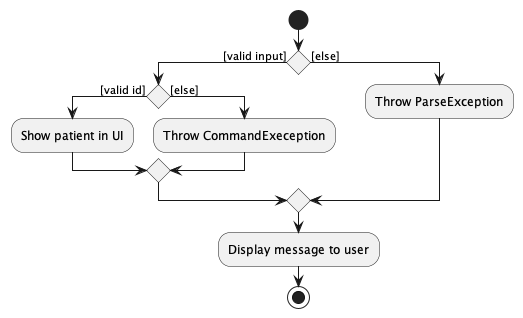

The diagram above was rendered by PlantUML. Its source (embedded in the PNG):
@startuml DetailPatientActivityDiagram
start
if() then ([valid input])
    if() then ([valid id])
        :Show patient in UI;
    else ([else])
        :Throw CommandExeception;
    endif;
else ([else])
    :Throw ParseException;
endif;
:Display message to user;
stop
@enduml